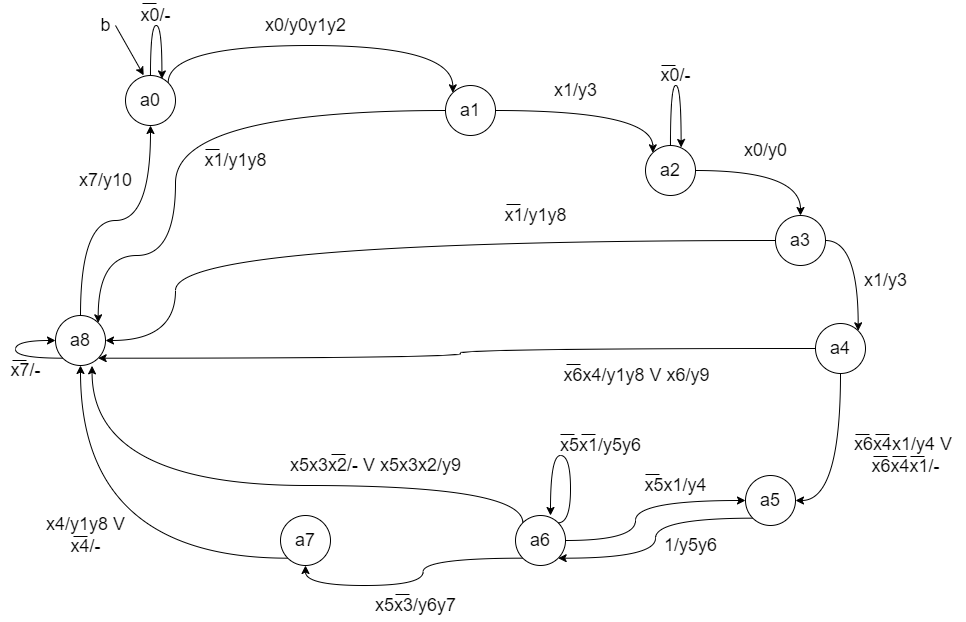

The diagram above was exported from draw.io. Its source (the exported page's mxGraphModel, read from the mxfile embedded in the PNG):
<mxGraphModel dx="-1277" dy="1236" grid="1" gridSize="10" guides="1" tooltips="1" connect="1" arrows="1" fold="1" page="1" pageScale="1" pageWidth="1654" pageHeight="1169" math="0" shadow="0">
  <root>
    <mxCell id="0" />
    <mxCell id="1" parent="0" />
    <mxCell id="_leaHykGIPuCoc0FyXst-1" style="edgeStyle=orthogonalEdgeStyle;rounded=0;orthogonalLoop=1;jettySize=auto;html=1;exitX=1;exitY=0;exitDx=0;exitDy=0;entryX=0;entryY=0;entryDx=0;entryDy=0;fontSize=18;curved=1;" edge="1" parent="1" source="_leaHykGIPuCoc0FyXst-2" target="_leaHykGIPuCoc0FyXst-5">
      <mxGeometry relative="1" as="geometry">
        <Array as="points">
          <mxPoint x="3838" y="265" />
          <mxPoint x="4122" y="265" />
        </Array>
      </mxGeometry>
    </mxCell>
    <mxCell id="_leaHykGIPuCoc0FyXst-2" value="&lt;font style=&quot;font-size: 18px;&quot;&gt;a0&lt;/font&gt;" style="ellipse;whiteSpace=wrap;html=1;aspect=fixed;" vertex="1" parent="1">
      <mxGeometry x="3795" y="295" width="50" height="50" as="geometry" />
    </mxCell>
    <mxCell id="_leaHykGIPuCoc0FyXst-3" style="edgeStyle=orthogonalEdgeStyle;curved=1;rounded=0;orthogonalLoop=1;jettySize=auto;html=1;exitX=1;exitY=0.5;exitDx=0;exitDy=0;entryX=0;entryY=0;entryDx=0;entryDy=0;fontSize=18;" edge="1" parent="1" source="_leaHykGIPuCoc0FyXst-5" target="_leaHykGIPuCoc0FyXst-8">
      <mxGeometry relative="1" as="geometry" />
    </mxCell>
    <mxCell id="_leaHykGIPuCoc0FyXst-4" style="edgeStyle=orthogonalEdgeStyle;curved=1;rounded=0;orthogonalLoop=1;jettySize=auto;html=1;exitX=0;exitY=0.5;exitDx=0;exitDy=0;entryX=1;entryY=0;entryDx=0;entryDy=0;fontSize=18;" edge="1" parent="1" source="_leaHykGIPuCoc0FyXst-5" target="_leaHykGIPuCoc0FyXst-30">
      <mxGeometry relative="1" as="geometry">
        <Array as="points">
          <mxPoint x="3845" y="330" />
          <mxPoint x="3845" y="475" />
          <mxPoint x="3768" y="475" />
        </Array>
      </mxGeometry>
    </mxCell>
    <mxCell id="_leaHykGIPuCoc0FyXst-5" value="&lt;font style=&quot;font-size: 18px;&quot;&gt;a1&lt;/font&gt;" style="ellipse;whiteSpace=wrap;html=1;aspect=fixed;" vertex="1" parent="1">
      <mxGeometry x="4115" y="305" width="50" height="50" as="geometry" />
    </mxCell>
    <mxCell id="_leaHykGIPuCoc0FyXst-6" value="x0/y0y1y2" style="text;html=1;align=center;verticalAlign=middle;resizable=0;points=[];autosize=1;strokeColor=none;fillColor=none;fontSize=18;" vertex="1" parent="1">
      <mxGeometry x="3925" y="230" width="100" height="30" as="geometry" />
    </mxCell>
    <mxCell id="_leaHykGIPuCoc0FyXst-7" style="edgeStyle=orthogonalEdgeStyle;curved=1;rounded=0;orthogonalLoop=1;jettySize=auto;html=1;exitX=1;exitY=0.5;exitDx=0;exitDy=0;entryX=0.5;entryY=0;entryDx=0;entryDy=0;fontSize=18;" edge="1" parent="1" source="_leaHykGIPuCoc0FyXst-8" target="_leaHykGIPuCoc0FyXst-12">
      <mxGeometry relative="1" as="geometry" />
    </mxCell>
    <mxCell id="_leaHykGIPuCoc0FyXst-8" value="&lt;font style=&quot;font-size: 18px;&quot;&gt;a2&lt;/font&gt;" style="ellipse;whiteSpace=wrap;html=1;aspect=fixed;" vertex="1" parent="1">
      <mxGeometry x="4315" y="365" width="50" height="50" as="geometry" />
    </mxCell>
    <mxCell id="_leaHykGIPuCoc0FyXst-9" value="x1/y3" style="text;html=1;align=center;verticalAlign=middle;resizable=0;points=[];autosize=1;strokeColor=none;fillColor=none;fontSize=18;" vertex="1" parent="1">
      <mxGeometry x="4215" y="295" width="60" height="30" as="geometry" />
    </mxCell>
    <mxCell id="_leaHykGIPuCoc0FyXst-10" style="edgeStyle=orthogonalEdgeStyle;curved=1;rounded=0;orthogonalLoop=1;jettySize=auto;html=1;exitX=1;exitY=0.5;exitDx=0;exitDy=0;entryX=1;entryY=0;entryDx=0;entryDy=0;fontSize=18;" edge="1" parent="1" source="_leaHykGIPuCoc0FyXst-12" target="_leaHykGIPuCoc0FyXst-16">
      <mxGeometry relative="1" as="geometry" />
    </mxCell>
    <mxCell id="_leaHykGIPuCoc0FyXst-11" style="edgeStyle=orthogonalEdgeStyle;curved=1;rounded=0;orthogonalLoop=1;jettySize=auto;html=1;exitX=0;exitY=0.5;exitDx=0;exitDy=0;entryX=1;entryY=0.5;entryDx=0;entryDy=0;fontSize=18;" edge="1" parent="1" source="_leaHykGIPuCoc0FyXst-12" target="_leaHykGIPuCoc0FyXst-30">
      <mxGeometry relative="1" as="geometry">
        <Array as="points">
          <mxPoint x="3845" y="460" />
          <mxPoint x="3845" y="560" />
        </Array>
      </mxGeometry>
    </mxCell>
    <mxCell id="_leaHykGIPuCoc0FyXst-12" value="&lt;font style=&quot;font-size: 18px;&quot;&gt;a3&lt;/font&gt;" style="ellipse;whiteSpace=wrap;html=1;aspect=fixed;" vertex="1" parent="1">
      <mxGeometry x="4445" y="435" width="50" height="50" as="geometry" />
    </mxCell>
    <mxCell id="_leaHykGIPuCoc0FyXst-13" value="x0/y0" style="text;html=1;align=center;verticalAlign=middle;resizable=0;points=[];autosize=1;strokeColor=none;fillColor=none;fontSize=18;" vertex="1" parent="1">
      <mxGeometry x="4405" y="355" width="60" height="30" as="geometry" />
    </mxCell>
    <mxCell id="_leaHykGIPuCoc0FyXst-14" style="edgeStyle=orthogonalEdgeStyle;curved=1;rounded=0;orthogonalLoop=1;jettySize=auto;html=1;exitX=0.5;exitY=1;exitDx=0;exitDy=0;entryX=1;entryY=0.5;entryDx=0;entryDy=0;fontSize=18;" edge="1" parent="1" source="_leaHykGIPuCoc0FyXst-16" target="_leaHykGIPuCoc0FyXst-19">
      <mxGeometry relative="1" as="geometry" />
    </mxCell>
    <mxCell id="_leaHykGIPuCoc0FyXst-15" style="edgeStyle=orthogonalEdgeStyle;curved=1;rounded=0;orthogonalLoop=1;jettySize=auto;html=1;exitX=0;exitY=0.5;exitDx=0;exitDy=0;entryX=1;entryY=1;entryDx=0;entryDy=0;fontSize=18;" edge="1" parent="1" source="_leaHykGIPuCoc0FyXst-16" target="_leaHykGIPuCoc0FyXst-30">
      <mxGeometry relative="1" as="geometry" />
    </mxCell>
    <mxCell id="_leaHykGIPuCoc0FyXst-16" value="&lt;font style=&quot;font-size: 18px;&quot;&gt;a4&lt;/font&gt;" style="ellipse;whiteSpace=wrap;html=1;aspect=fixed;" vertex="1" parent="1">
      <mxGeometry x="4485" y="543" width="50" height="50" as="geometry" />
    </mxCell>
    <mxCell id="_leaHykGIPuCoc0FyXst-17" value="x1/y3" style="text;html=1;align=center;verticalAlign=middle;resizable=0;points=[];autosize=1;strokeColor=none;fillColor=none;fontSize=18;" vertex="1" parent="1">
      <mxGeometry x="4525" y="485" width="60" height="30" as="geometry" />
    </mxCell>
    <mxCell id="_leaHykGIPuCoc0FyXst-18" style="edgeStyle=orthogonalEdgeStyle;curved=1;rounded=0;orthogonalLoop=1;jettySize=auto;html=1;exitX=0;exitY=1;exitDx=0;exitDy=0;entryX=1;entryY=1;entryDx=0;entryDy=0;fontSize=18;" edge="1" parent="1" source="_leaHykGIPuCoc0FyXst-19" target="_leaHykGIPuCoc0FyXst-24">
      <mxGeometry relative="1" as="geometry" />
    </mxCell>
    <mxCell id="_leaHykGIPuCoc0FyXst-19" value="&lt;font style=&quot;font-size: 18px;&quot;&gt;a5&lt;/font&gt;" style="ellipse;whiteSpace=wrap;html=1;aspect=fixed;" vertex="1" parent="1">
      <mxGeometry x="4415" y="695" width="50" height="50" as="geometry" />
    </mxCell>
    <mxCell id="_leaHykGIPuCoc0FyXst-20" value="x6x4x1/y4 V&amp;nbsp;&lt;br&gt;x6x4x1/-" style="text;html=1;align=center;verticalAlign=middle;resizable=0;points=[];autosize=1;strokeColor=none;fillColor=none;fontSize=18;" vertex="1" parent="1">
      <mxGeometry x="4515" y="650" width="120" height="50" as="geometry" />
    </mxCell>
    <mxCell id="_leaHykGIPuCoc0FyXst-21" style="edgeStyle=orthogonalEdgeStyle;curved=1;rounded=0;orthogonalLoop=1;jettySize=auto;html=1;exitX=0;exitY=1;exitDx=0;exitDy=0;entryX=0.5;entryY=1;entryDx=0;entryDy=0;fontSize=18;" edge="1" parent="1" source="_leaHykGIPuCoc0FyXst-24" target="_leaHykGIPuCoc0FyXst-27">
      <mxGeometry relative="1" as="geometry" />
    </mxCell>
    <mxCell id="_leaHykGIPuCoc0FyXst-22" style="edgeStyle=orthogonalEdgeStyle;curved=1;rounded=0;orthogonalLoop=1;jettySize=auto;html=1;exitX=1;exitY=0.5;exitDx=0;exitDy=0;fontSize=18;" edge="1" parent="1" source="_leaHykGIPuCoc0FyXst-24" target="_leaHykGIPuCoc0FyXst-19">
      <mxGeometry relative="1" as="geometry">
        <Array as="points">
          <mxPoint x="4305" y="760" />
          <mxPoint x="4305" y="720" />
        </Array>
      </mxGeometry>
    </mxCell>
    <mxCell id="_leaHykGIPuCoc0FyXst-23" style="edgeStyle=orthogonalEdgeStyle;curved=1;rounded=0;orthogonalLoop=1;jettySize=auto;html=1;exitX=0;exitY=0;exitDx=0;exitDy=0;entryX=0.731;entryY=1.007;entryDx=0;entryDy=0;entryPerimeter=0;fontSize=18;" edge="1" parent="1" source="_leaHykGIPuCoc0FyXst-24" target="_leaHykGIPuCoc0FyXst-30">
      <mxGeometry relative="1" as="geometry">
        <Array as="points">
          <mxPoint x="4192" y="705" />
          <mxPoint x="3762" y="705" />
        </Array>
      </mxGeometry>
    </mxCell>
    <mxCell id="_leaHykGIPuCoc0FyXst-24" value="&lt;font style=&quot;font-size: 18px;&quot;&gt;a6&lt;/font&gt;" style="ellipse;whiteSpace=wrap;html=1;aspect=fixed;" vertex="1" parent="1">
      <mxGeometry x="4185" y="735" width="50" height="50" as="geometry" />
    </mxCell>
    <mxCell id="_leaHykGIPuCoc0FyXst-25" value="1/y5y6" style="text;html=1;align=center;verticalAlign=middle;resizable=0;points=[];autosize=1;strokeColor=none;fillColor=none;fontSize=18;" vertex="1" parent="1">
      <mxGeometry x="4325" y="750" width="70" height="30" as="geometry" />
    </mxCell>
    <mxCell id="_leaHykGIPuCoc0FyXst-26" style="edgeStyle=orthogonalEdgeStyle;curved=1;rounded=0;orthogonalLoop=1;jettySize=auto;html=1;exitX=0;exitY=1;exitDx=0;exitDy=0;entryX=0.5;entryY=1;entryDx=0;entryDy=0;fontSize=18;" edge="1" parent="1" source="_leaHykGIPuCoc0FyXst-27" target="_leaHykGIPuCoc0FyXst-30">
      <mxGeometry relative="1" as="geometry" />
    </mxCell>
    <mxCell id="_leaHykGIPuCoc0FyXst-27" value="&lt;font style=&quot;font-size: 18px;&quot;&gt;a7&lt;/font&gt;" style="ellipse;whiteSpace=wrap;html=1;aspect=fixed;" vertex="1" parent="1">
      <mxGeometry x="3950" y="735" width="50" height="50" as="geometry" />
    </mxCell>
    <mxCell id="_leaHykGIPuCoc0FyXst-28" value="x5x3/y6y7" style="text;html=1;align=center;verticalAlign=middle;resizable=0;points=[];autosize=1;strokeColor=none;fillColor=none;fontSize=18;" vertex="1" parent="1">
      <mxGeometry x="4035" y="810" width="100" height="30" as="geometry" />
    </mxCell>
    <mxCell id="_leaHykGIPuCoc0FyXst-29" style="edgeStyle=orthogonalEdgeStyle;curved=1;rounded=0;orthogonalLoop=1;jettySize=auto;html=1;exitX=0.5;exitY=0;exitDx=0;exitDy=0;entryX=0.5;entryY=1;entryDx=0;entryDy=0;fontSize=18;" edge="1" parent="1" source="_leaHykGIPuCoc0FyXst-30" target="_leaHykGIPuCoc0FyXst-2">
      <mxGeometry relative="1" as="geometry" />
    </mxCell>
    <mxCell id="_leaHykGIPuCoc0FyXst-30" value="&lt;font style=&quot;font-size: 18px;&quot;&gt;a8&lt;/font&gt;" style="ellipse;whiteSpace=wrap;html=1;aspect=fixed;" vertex="1" parent="1">
      <mxGeometry x="3725" y="535" width="50" height="50" as="geometry" />
    </mxCell>
    <mxCell id="_leaHykGIPuCoc0FyXst-31" value="x4/y1y8 V&lt;br&gt;x4/-" style="text;html=1;align=center;verticalAlign=middle;resizable=0;points=[];autosize=1;strokeColor=none;fillColor=none;fontSize=18;" vertex="1" parent="1">
      <mxGeometry x="3710" y="730" width="90" height="50" as="geometry" />
    </mxCell>
    <mxCell id="_leaHykGIPuCoc0FyXst-32" value="x7/y10" style="text;html=1;align=center;verticalAlign=middle;resizable=0;points=[];autosize=1;strokeColor=none;fillColor=none;fontSize=18;" vertex="1" parent="1">
      <mxGeometry x="3740" y="385" width="70" height="30" as="geometry" />
    </mxCell>
    <mxCell id="_leaHykGIPuCoc0FyXst-33" style="edgeStyle=orthogonalEdgeStyle;curved=1;rounded=0;orthogonalLoop=1;jettySize=auto;html=1;exitX=0.5;exitY=0;exitDx=0;exitDy=0;entryX=0.728;entryY=0.069;entryDx=0;entryDy=0;entryPerimeter=0;fontSize=18;" edge="1" parent="1" source="_leaHykGIPuCoc0FyXst-2" target="_leaHykGIPuCoc0FyXst-2">
      <mxGeometry relative="1" as="geometry">
        <Array as="points">
          <mxPoint x="3820" y="245" />
          <mxPoint x="3831" y="245" />
        </Array>
      </mxGeometry>
    </mxCell>
    <mxCell id="_leaHykGIPuCoc0FyXst-34" value="x0/-" style="text;html=1;align=center;verticalAlign=middle;resizable=0;points=[];autosize=1;strokeColor=none;fillColor=none;fontSize=18;" vertex="1" parent="1">
      <mxGeometry x="3800" y="220" width="50" height="30" as="geometry" />
    </mxCell>
    <mxCell id="_leaHykGIPuCoc0FyXst-35" value="" style="endArrow=classic;html=1;rounded=0;fontSize=18;curved=1;entryX=0.364;entryY=-0.004;entryDx=0;entryDy=0;entryPerimeter=0;" edge="1" parent="1" target="_leaHykGIPuCoc0FyXst-2">
      <mxGeometry width="50" height="50" relative="1" as="geometry">
        <mxPoint x="3784.999999999999" y="245" as="sourcePoint" />
        <mxPoint x="3795" y="255" as="targetPoint" />
      </mxGeometry>
    </mxCell>
    <mxCell id="_leaHykGIPuCoc0FyXst-36" value="b" style="text;html=1;align=center;verticalAlign=middle;resizable=0;points=[];autosize=1;strokeColor=none;fillColor=none;fontSize=18;" vertex="1" parent="1">
      <mxGeometry x="3760" y="230" width="30" height="30" as="geometry" />
    </mxCell>
    <mxCell id="_leaHykGIPuCoc0FyXst-37" value="x1/y1y8" style="text;html=1;align=center;verticalAlign=middle;resizable=0;points=[];autosize=1;strokeColor=none;fillColor=none;fontSize=18;" vertex="1" parent="1">
      <mxGeometry x="3865" y="365" width="80" height="30" as="geometry" />
    </mxCell>
    <mxCell id="_leaHykGIPuCoc0FyXst-38" style="edgeStyle=orthogonalEdgeStyle;curved=1;rounded=0;orthogonalLoop=1;jettySize=auto;html=1;exitX=0.5;exitY=0;exitDx=0;exitDy=0;entryX=0.712;entryY=0.04;entryDx=0;entryDy=0;entryPerimeter=0;fontSize=18;" edge="1" parent="1" source="_leaHykGIPuCoc0FyXst-8" target="_leaHykGIPuCoc0FyXst-8">
      <mxGeometry relative="1" as="geometry">
        <Array as="points">
          <mxPoint x="4340" y="305" />
          <mxPoint x="4351" y="305" />
        </Array>
      </mxGeometry>
    </mxCell>
    <mxCell id="_leaHykGIPuCoc0FyXst-39" value="x0/-" style="text;html=1;align=center;verticalAlign=middle;resizable=0;points=[];autosize=1;strokeColor=none;fillColor=none;fontSize=18;" vertex="1" parent="1">
      <mxGeometry x="4320" y="280" width="50" height="30" as="geometry" />
    </mxCell>
    <mxCell id="_leaHykGIPuCoc0FyXst-40" value="x1/y1y8" style="text;html=1;align=center;verticalAlign=middle;resizable=0;points=[];autosize=1;strokeColor=none;fillColor=none;fontSize=18;" vertex="1" parent="1">
      <mxGeometry x="4165" y="420" width="80" height="30" as="geometry" />
    </mxCell>
    <mxCell id="_leaHykGIPuCoc0FyXst-41" value="x6x4/y1y8 V x6/y9" style="text;html=1;align=center;verticalAlign=middle;resizable=0;points=[];autosize=1;strokeColor=none;fillColor=none;fontSize=18;" vertex="1" parent="1">
      <mxGeometry x="4226" y="580" width="160" height="30" as="geometry" />
    </mxCell>
    <mxCell id="_leaHykGIPuCoc0FyXst-42" value="x5x1/y4" style="text;html=1;align=center;verticalAlign=middle;resizable=0;points=[];autosize=1;strokeColor=none;fillColor=none;fontSize=18;" vertex="1" parent="1">
      <mxGeometry x="4305" y="690" width="80" height="30" as="geometry" />
    </mxCell>
    <mxCell id="_leaHykGIPuCoc0FyXst-43" value="x5x3x2/- V x5x3x2/y9" style="text;html=1;align=center;verticalAlign=middle;resizable=0;points=[];autosize=1;strokeColor=none;fillColor=none;fontSize=18;" vertex="1" parent="1">
      <mxGeometry x="3950" y="670" width="190" height="30" as="geometry" />
    </mxCell>
    <mxCell id="_leaHykGIPuCoc0FyXst-44" style="edgeStyle=orthogonalEdgeStyle;curved=1;rounded=0;orthogonalLoop=1;jettySize=auto;html=1;exitX=0;exitY=1;exitDx=0;exitDy=0;entryX=0;entryY=0.5;entryDx=0;entryDy=0;fontSize=18;" edge="1" parent="1" source="_leaHykGIPuCoc0FyXst-30" target="_leaHykGIPuCoc0FyXst-30">
      <mxGeometry relative="1" as="geometry">
        <Array as="points">
          <mxPoint x="3685" y="578" />
          <mxPoint x="3685" y="560" />
        </Array>
      </mxGeometry>
    </mxCell>
    <mxCell id="_leaHykGIPuCoc0FyXst-45" value="x7/-" style="text;html=1;align=center;verticalAlign=middle;resizable=0;points=[];autosize=1;strokeColor=none;fillColor=none;fontSize=18;" vertex="1" parent="1">
      <mxGeometry x="3670" y="575" width="50" height="30" as="geometry" />
    </mxCell>
    <mxCell id="_leaHykGIPuCoc0FyXst-46" style="edgeStyle=orthogonalEdgeStyle;curved=1;rounded=0;orthogonalLoop=1;jettySize=auto;html=1;exitX=1;exitY=0;exitDx=0;exitDy=0;entryX=0.7;entryY=0;entryDx=0;entryDy=0;entryPerimeter=0;fontSize=18;" edge="1" parent="1" source="_leaHykGIPuCoc0FyXst-24" target="_leaHykGIPuCoc0FyXst-24">
      <mxGeometry relative="1" as="geometry">
        <Array as="points">
          <mxPoint x="4240" y="742" />
          <mxPoint x="4240" y="675" />
          <mxPoint x="4220" y="675" />
        </Array>
      </mxGeometry>
    </mxCell>
    <mxCell id="_leaHykGIPuCoc0FyXst-47" value="x5x1/y5y6" style="text;html=1;align=center;verticalAlign=middle;resizable=0;points=[];autosize=1;strokeColor=none;fillColor=none;fontSize=18;" vertex="1" parent="1">
      <mxGeometry x="4220" y="650" width="100" height="30" as="geometry" />
    </mxCell>
    <mxCell id="_leaHykGIPuCoc0FyXst-48" value="" style="endArrow=none;html=1;rounded=0;" edge="1" parent="1">
      <mxGeometry width="50" height="50" relative="1" as="geometry">
        <mxPoint x="3826" y="223" as="sourcePoint" />
        <mxPoint x="3812" y="223" as="targetPoint" />
      </mxGeometry>
    </mxCell>
    <mxCell id="_leaHykGIPuCoc0FyXst-49" value="" style="endArrow=none;html=1;rounded=0;" edge="1" parent="1">
      <mxGeometry width="50" height="50" relative="1" as="geometry">
        <mxPoint x="3889" y="369" as="sourcePoint" />
        <mxPoint x="3874.999999999999" y="369" as="targetPoint" />
      </mxGeometry>
    </mxCell>
    <mxCell id="_leaHykGIPuCoc0FyXst-50" value="" style="endArrow=none;html=1;rounded=0;" edge="1" parent="1">
      <mxGeometry width="50" height="50" relative="1" as="geometry">
        <mxPoint x="3696" y="580" as="sourcePoint" />
        <mxPoint x="3682" y="580" as="targetPoint" />
      </mxGeometry>
    </mxCell>
    <mxCell id="_leaHykGIPuCoc0FyXst-51" value="" style="endArrow=none;html=1;rounded=0;" edge="1" parent="1">
      <mxGeometry width="50" height="50" relative="1" as="geometry">
        <mxPoint x="3757" y="755.9999999999998" as="sourcePoint" />
        <mxPoint x="3743" y="755.9999999999998" as="targetPoint" />
      </mxGeometry>
    </mxCell>
    <mxCell id="_leaHykGIPuCoc0FyXst-52" value="" style="endArrow=none;html=1;rounded=0;" edge="1" parent="1">
      <mxGeometry width="50" height="50" relative="1" as="geometry">
        <mxPoint x="4014.999999999999" y="674" as="sourcePoint" />
        <mxPoint x="4001" y="674" as="targetPoint" />
      </mxGeometry>
    </mxCell>
    <mxCell id="_leaHykGIPuCoc0FyXst-53" value="" style="endArrow=none;html=1;rounded=0;" edge="1" parent="1">
      <mxGeometry width="50" height="50" relative="1" as="geometry">
        <mxPoint x="4079" y="814" as="sourcePoint" />
        <mxPoint x="4064.999999999999" y="814" as="targetPoint" />
      </mxGeometry>
    </mxCell>
    <mxCell id="_leaHykGIPuCoc0FyXst-54" value="" style="endArrow=none;html=1;rounded=0;" edge="1" parent="1">
      <mxGeometry width="50" height="50" relative="1" as="geometry">
        <mxPoint x="4189.999999999999" y="424" as="sourcePoint" />
        <mxPoint x="4176" y="424" as="targetPoint" />
      </mxGeometry>
    </mxCell>
    <mxCell id="_leaHykGIPuCoc0FyXst-55" value="" style="endArrow=none;html=1;rounded=0;" edge="1" parent="1">
      <mxGeometry width="50" height="50" relative="1" as="geometry">
        <mxPoint x="4344.999999999999" y="285" as="sourcePoint" />
        <mxPoint x="4331" y="285" as="targetPoint" />
      </mxGeometry>
    </mxCell>
    <mxCell id="_leaHykGIPuCoc0FyXst-56" value="" style="endArrow=none;html=1;rounded=0;" edge="1" parent="1">
      <mxGeometry width="50" height="50" relative="1" as="geometry">
        <mxPoint x="4249.999999999999" y="584" as="sourcePoint" />
        <mxPoint x="4236" y="584" as="targetPoint" />
      </mxGeometry>
    </mxCell>
    <mxCell id="_leaHykGIPuCoc0FyXst-57" value="" style="endArrow=none;html=1;rounded=0;" edge="1" parent="1">
      <mxGeometry width="50" height="50" relative="1" as="geometry">
        <mxPoint x="4244" y="654" as="sourcePoint" />
        <mxPoint x="4229.999999999999" y="654" as="targetPoint" />
      </mxGeometry>
    </mxCell>
    <mxCell id="_leaHykGIPuCoc0FyXst-58" value="" style="endArrow=none;html=1;rounded=0;" edge="1" parent="1">
      <mxGeometry width="50" height="50" relative="1" as="geometry">
        <mxPoint x="4264.999999999999" y="654" as="sourcePoint" />
        <mxPoint x="4251" y="654" as="targetPoint" />
      </mxGeometry>
    </mxCell>
    <mxCell id="_leaHykGIPuCoc0FyXst-59" value="" style="endArrow=none;html=1;rounded=0;" edge="1" parent="1">
      <mxGeometry width="50" height="50" relative="1" as="geometry">
        <mxPoint x="4329" y="694" as="sourcePoint" />
        <mxPoint x="4314.999999999999" y="694" as="targetPoint" />
      </mxGeometry>
    </mxCell>
    <mxCell id="_leaHykGIPuCoc0FyXst-60" value="" style="endArrow=none;html=1;rounded=0;" edge="1" parent="1">
      <mxGeometry width="50" height="50" relative="1" as="geometry">
        <mxPoint x="4557" y="675.9999999999998" as="sourcePoint" />
        <mxPoint x="4543" y="675.9999999999998" as="targetPoint" />
      </mxGeometry>
    </mxCell>
    <mxCell id="_leaHykGIPuCoc0FyXst-61" value="" style="endArrow=none;html=1;rounded=0;" edge="1" parent="1">
      <mxGeometry width="50" height="50" relative="1" as="geometry">
        <mxPoint x="4539" y="654" as="sourcePoint" />
        <mxPoint x="4524.999999999999" y="654" as="targetPoint" />
      </mxGeometry>
    </mxCell>
    <mxCell id="_leaHykGIPuCoc0FyXst-62" value="" style="endArrow=none;html=1;rounded=0;" edge="1" parent="1">
      <mxGeometry width="50" height="50" relative="1" as="geometry">
        <mxPoint x="4559" y="654" as="sourcePoint" />
        <mxPoint x="4544.999999999999" y="654" as="targetPoint" />
      </mxGeometry>
    </mxCell>
    <mxCell id="_leaHykGIPuCoc0FyXst-63" value="" style="endArrow=none;html=1;rounded=0;" edge="1" parent="1">
      <mxGeometry width="50" height="50" relative="1" as="geometry">
        <mxPoint x="4576" y="675.9999999999998" as="sourcePoint" />
        <mxPoint x="4562" y="675.9999999999998" as="targetPoint" />
      </mxGeometry>
    </mxCell>
    <mxCell id="_leaHykGIPuCoc0FyXst-64" value="" style="endArrow=none;html=1;rounded=0;" edge="1" parent="1">
      <mxGeometry width="50" height="50" relative="1" as="geometry">
        <mxPoint x="4594" y="675.9999999999998" as="sourcePoint" />
        <mxPoint x="4579.999999999999" y="675.9999999999998" as="targetPoint" />
      </mxGeometry>
    </mxCell>
  </root>
</mxGraphModel>